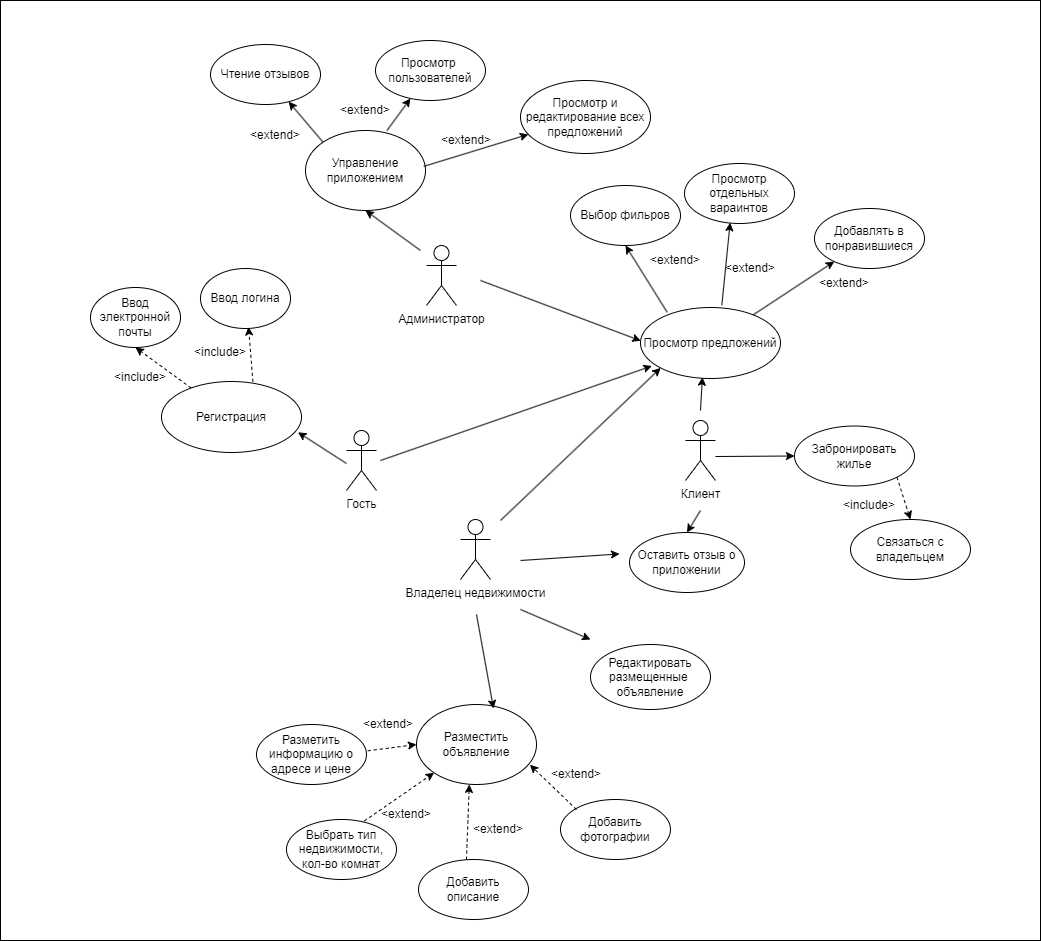

The diagram above was exported from draw.io. Its source (the exported page's mxGraphModel, read from the mxfile embedded in the PNG):
<mxGraphModel dx="3047" dy="968" grid="1" gridSize="10" guides="1" tooltips="1" connect="1" arrows="1" fold="1" page="1" pageScale="1" pageWidth="1169" pageHeight="1654" math="0" shadow="0">
  <root>
    <mxCell id="0" />
    <mxCell id="1" parent="0" />
    <mxCell id="BEH54TiBlcnUwZAmzQCt-11" value="" style="rounded=0;whiteSpace=wrap;html=1;" vertex="1" parent="1">
      <mxGeometry x="-520" y="870" width="1040" height="940" as="geometry" />
    </mxCell>
    <mxCell id="AF2qDbJvQdanWRBx26S7-1" value="Клиент" style="shape=umlActor;verticalLabelPosition=bottom;verticalAlign=top;html=1;outlineConnect=0;" parent="1" vertex="1">
      <mxGeometry x="165" y="1290" width="30" height="60" as="geometry" />
    </mxCell>
    <mxCell id="AF2qDbJvQdanWRBx26S7-2" value="Владелец недвижимости" style="shape=umlActor;verticalLabelPosition=bottom;verticalAlign=top;html=1;outlineConnect=0;" parent="1" vertex="1">
      <mxGeometry x="-60" y="1389" width="30" height="60" as="geometry" />
    </mxCell>
    <mxCell id="AF2qDbJvQdanWRBx26S7-3" value="Администратор" style="shape=umlActor;verticalLabelPosition=bottom;verticalAlign=top;html=1;outlineConnect=0;" parent="1" vertex="1">
      <mxGeometry x="-94" y="1115" width="30" height="60" as="geometry" />
    </mxCell>
    <mxCell id="AF2qDbJvQdanWRBx26S7-6" value="" style="endArrow=classic;html=1;rounded=0;" parent="1" target="AF2qDbJvQdanWRBx26S7-7" edge="1">
      <mxGeometry width="50" height="50" relative="1" as="geometry">
        <mxPoint x="195" y="1326" as="sourcePoint" />
        <mxPoint x="435" y="1295" as="targetPoint" />
        <Array as="points" />
      </mxGeometry>
    </mxCell>
    <mxCell id="AF2qDbJvQdanWRBx26S7-7" value="Забронировать жилье" style="ellipse;whiteSpace=wrap;html=1;" parent="1" vertex="1">
      <mxGeometry x="274" y="1295.5" width="120" height="60" as="geometry" />
    </mxCell>
    <mxCell id="AF2qDbJvQdanWRBx26S7-8" value="Оставить отзыв о приложении" style="ellipse;whiteSpace=wrap;html=1;" parent="1" vertex="1">
      <mxGeometry x="109" y="1402" width="115" height="60" as="geometry" />
    </mxCell>
    <mxCell id="AF2qDbJvQdanWRBx26S7-9" value="Разместить объявление" style="ellipse;whiteSpace=wrap;html=1;" parent="1" vertex="1">
      <mxGeometry x="-104" y="1574" width="120" height="80" as="geometry" />
    </mxCell>
    <mxCell id="AF2qDbJvQdanWRBx26S7-10" value="Управление приложением" style="ellipse;whiteSpace=wrap;html=1;" parent="1" vertex="1">
      <mxGeometry x="-215" y="1000" width="120" height="80" as="geometry" />
    </mxCell>
    <mxCell id="AF2qDbJvQdanWRBx26S7-11" value="Добавить фотографии" style="ellipse;whiteSpace=wrap;html=1;" parent="1" vertex="1">
      <mxGeometry x="40" y="1669" width="110" height="60" as="geometry" />
    </mxCell>
    <mxCell id="AF2qDbJvQdanWRBx26S7-13" value="Редактировать размещенные&amp;nbsp; объявление" style="ellipse;whiteSpace=wrap;html=1;" parent="1" vertex="1">
      <mxGeometry x="70" y="1514" width="120" height="65" as="geometry" />
    </mxCell>
    <mxCell id="AF2qDbJvQdanWRBx26S7-14" value="Просмотр предложений" style="ellipse;whiteSpace=wrap;html=1;" parent="1" vertex="1">
      <mxGeometry x="120" y="1177" width="140" height="71" as="geometry" />
    </mxCell>
    <mxCell id="AF2qDbJvQdanWRBx26S7-15" value="Просмотр&amp;nbsp; пользователей" style="ellipse;whiteSpace=wrap;html=1;" parent="1" vertex="1">
      <mxGeometry x="-145" y="910" width="110" height="60" as="geometry" />
    </mxCell>
    <mxCell id="AF2qDbJvQdanWRBx26S7-17" value="" style="endArrow=classic;html=1;rounded=0;dashed=1;entryX=0.5;entryY=0;entryDx=0;entryDy=0;exitX=1;exitY=1;exitDx=0;exitDy=0;" parent="1" source="AF2qDbJvQdanWRBx26S7-7" target="G-Xcb8-_PhSPAG99c-uL-10" edge="1">
      <mxGeometry width="50" height="50" relative="1" as="geometry">
        <mxPoint x="385" y="1445" as="sourcePoint" />
        <mxPoint x="375" y="1375" as="targetPoint" />
      </mxGeometry>
    </mxCell>
    <mxCell id="AF2qDbJvQdanWRBx26S7-18" value="&amp;lt;include&amp;gt;" style="text;html=1;strokeColor=none;fillColor=none;align=center;verticalAlign=middle;whiteSpace=wrap;rounded=0;" parent="1" vertex="1">
      <mxGeometry x="-410" y="1232" width="60" height="30" as="geometry" />
    </mxCell>
    <mxCell id="AF2qDbJvQdanWRBx26S7-24" value="" style="endArrow=classic;html=1;rounded=0;entryX=0.002;entryY=0.469;entryDx=0;entryDy=0;entryPerimeter=0;" parent="1" target="AF2qDbJvQdanWRBx26S7-14" edge="1">
      <mxGeometry width="50" height="50" relative="1" as="geometry">
        <mxPoint x="-40" y="1150" as="sourcePoint" />
        <mxPoint x="170" y="1073" as="targetPoint" />
      </mxGeometry>
    </mxCell>
    <mxCell id="AF2qDbJvQdanWRBx26S7-25" value="" style="endArrow=classic;html=1;rounded=0;entryX=0.642;entryY=0.05;entryDx=0;entryDy=0;entryPerimeter=0;" parent="1" target="AF2qDbJvQdanWRBx26S7-9" edge="1">
      <mxGeometry width="50" height="50" relative="1" as="geometry">
        <mxPoint x="-44" y="1484" as="sourcePoint" />
        <mxPoint x="621" y="1474" as="targetPoint" />
      </mxGeometry>
    </mxCell>
    <mxCell id="AF2qDbJvQdanWRBx26S7-29" value="" style="endArrow=classic;html=1;rounded=0;dashed=1;entryX=0.945;entryY=0.753;entryDx=0;entryDy=0;entryPerimeter=0;exitX=0.145;exitY=0.167;exitDx=0;exitDy=0;exitPerimeter=0;" parent="1" source="AF2qDbJvQdanWRBx26S7-11" target="AF2qDbJvQdanWRBx26S7-9" edge="1">
      <mxGeometry width="50" height="50" relative="1" as="geometry">
        <mxPoint x="48" y="1669" as="sourcePoint" />
        <mxPoint x="18" y="1639" as="targetPoint" />
      </mxGeometry>
    </mxCell>
    <mxCell id="AF2qDbJvQdanWRBx26S7-35" value="&amp;lt;extend&amp;gt;" style="text;html=1;strokeColor=none;fillColor=none;align=center;verticalAlign=middle;whiteSpace=wrap;rounded=0;" parent="1" vertex="1">
      <mxGeometry x="-185" y="965" width="60" height="30" as="geometry" />
    </mxCell>
    <mxCell id="AF2qDbJvQdanWRBx26S7-37" value="" style="endArrow=classic;html=1;rounded=0;exitX=0.679;exitY=0;exitDx=0;exitDy=0;exitPerimeter=0;" parent="1" source="AF2qDbJvQdanWRBx26S7-10" target="AF2qDbJvQdanWRBx26S7-15" edge="1">
      <mxGeometry width="50" height="50" relative="1" as="geometry">
        <mxPoint x="-145" y="1065" as="sourcePoint" />
        <mxPoint x="-55" y="1005" as="targetPoint" />
      </mxGeometry>
    </mxCell>
    <mxCell id="AF2qDbJvQdanWRBx26S7-42" value="&amp;lt;extend&amp;gt;" style="text;html=1;strokeColor=none;fillColor=none;align=center;verticalAlign=middle;whiteSpace=wrap;rounded=0;" parent="1" vertex="1">
      <mxGeometry x="26" y="1629" width="60" height="30" as="geometry" />
    </mxCell>
    <mxCell id="G-Xcb8-_PhSPAG99c-uL-1" value="Добавить описание" style="ellipse;whiteSpace=wrap;html=1;" parent="1" vertex="1">
      <mxGeometry x="-102" y="1729" width="110" height="60" as="geometry" />
    </mxCell>
    <mxCell id="G-Xcb8-_PhSPAG99c-uL-2" value="" style="endArrow=classic;html=1;rounded=0;dashed=1;exitX=0.436;exitY=0;exitDx=0;exitDy=0;exitPerimeter=0;entryX=0.44;entryY=0.999;entryDx=0;entryDy=0;entryPerimeter=0;" parent="1" source="G-Xcb8-_PhSPAG99c-uL-1" target="AF2qDbJvQdanWRBx26S7-9" edge="1">
      <mxGeometry width="50" height="50" relative="1" as="geometry">
        <mxPoint x="-94" y="1729" as="sourcePoint" />
        <mxPoint x="-54" y="1669" as="targetPoint" />
      </mxGeometry>
    </mxCell>
    <mxCell id="G-Xcb8-_PhSPAG99c-uL-3" value="&amp;lt;extend&amp;gt;" style="text;html=1;strokeColor=none;fillColor=none;align=center;verticalAlign=middle;whiteSpace=wrap;rounded=0;" parent="1" vertex="1">
      <mxGeometry x="-52" y="1684" width="60" height="30" as="geometry" />
    </mxCell>
    <mxCell id="G-Xcb8-_PhSPAG99c-uL-4" value="Выбрать тип недвижимости, кол-во комнат" style="ellipse;whiteSpace=wrap;html=1;" parent="1" vertex="1">
      <mxGeometry x="-234" y="1689" width="110" height="60" as="geometry" />
    </mxCell>
    <mxCell id="G-Xcb8-_PhSPAG99c-uL-5" value="" style="endArrow=classic;html=1;rounded=0;dashed=1;entryX=0;entryY=1;entryDx=0;entryDy=0;exitX=0.707;exitY=0.026;exitDx=0;exitDy=0;exitPerimeter=0;" parent="1" source="G-Xcb8-_PhSPAG99c-uL-4" target="AF2qDbJvQdanWRBx26S7-9" edge="1">
      <mxGeometry width="50" height="50" relative="1" as="geometry">
        <mxPoint x="-152" y="1683.9999999999995" as="sourcePoint" />
        <mxPoint x="-122" y="1653.9999999999995" as="targetPoint" />
      </mxGeometry>
    </mxCell>
    <mxCell id="G-Xcb8-_PhSPAG99c-uL-6" value="&amp;lt;extend&amp;gt;" style="text;html=1;strokeColor=none;fillColor=none;align=center;verticalAlign=middle;whiteSpace=wrap;rounded=0;" parent="1" vertex="1">
      <mxGeometry x="-144" y="1669" width="60" height="30" as="geometry" />
    </mxCell>
    <mxCell id="G-Xcb8-_PhSPAG99c-uL-7" value="Разметить информацию о адресе и цене" style="ellipse;whiteSpace=wrap;html=1;" parent="1" vertex="1">
      <mxGeometry x="-264" y="1594" width="110" height="60" as="geometry" />
    </mxCell>
    <mxCell id="G-Xcb8-_PhSPAG99c-uL-8" value="" style="endArrow=classic;html=1;rounded=0;dashed=1;entryX=0;entryY=0.5;entryDx=0;entryDy=0;exitX=1.012;exitY=0.439;exitDx=0;exitDy=0;exitPerimeter=0;" parent="1" source="G-Xcb8-_PhSPAG99c-uL-7" target="AF2qDbJvQdanWRBx26S7-9" edge="1">
      <mxGeometry width="50" height="50" relative="1" as="geometry">
        <mxPoint x="-144" y="1618.9999999999995" as="sourcePoint" />
        <mxPoint x="-114" y="1619" as="targetPoint" />
      </mxGeometry>
    </mxCell>
    <mxCell id="G-Xcb8-_PhSPAG99c-uL-9" value="&amp;lt;extend&amp;gt;" style="text;html=1;strokeColor=none;fillColor=none;align=center;verticalAlign=middle;whiteSpace=wrap;rounded=0;" parent="1" vertex="1">
      <mxGeometry x="-162" y="1579" width="60" height="30" as="geometry" />
    </mxCell>
    <mxCell id="G-Xcb8-_PhSPAG99c-uL-10" value="Связаться с владельцем" style="ellipse;whiteSpace=wrap;html=1;" parent="1" vertex="1">
      <mxGeometry x="330" y="1389" width="120" height="60" as="geometry" />
    </mxCell>
    <mxCell id="G-Xcb8-_PhSPAG99c-uL-11" value="" style="endArrow=classic;html=1;rounded=0;" parent="1" edge="1">
      <mxGeometry width="50" height="50" relative="1" as="geometry">
        <mxPoint y="1479" as="sourcePoint" />
        <mxPoint x="70" y="1509" as="targetPoint" />
      </mxGeometry>
    </mxCell>
    <mxCell id="G-Xcb8-_PhSPAG99c-uL-12" value="" style="endArrow=classic;html=1;rounded=0;entryX=0.081;entryY=0.824;entryDx=0;entryDy=0;entryPerimeter=0;" parent="1" target="AF2qDbJvQdanWRBx26S7-14" edge="1">
      <mxGeometry width="50" height="50" relative="1" as="geometry">
        <mxPoint x="-140" y="1330" as="sourcePoint" />
        <mxPoint x="530" y="1130" as="targetPoint" />
      </mxGeometry>
    </mxCell>
    <mxCell id="G-Xcb8-_PhSPAG99c-uL-15" value="" style="endArrow=classic;html=1;rounded=0;entryX=0.5;entryY=0;entryDx=0;entryDy=0;" parent="1" target="AF2qDbJvQdanWRBx26S7-8" edge="1">
      <mxGeometry width="50" height="50" relative="1" as="geometry">
        <mxPoint x="180" y="1380" as="sourcePoint" />
        <mxPoint x="410" y="1259" as="targetPoint" />
      </mxGeometry>
    </mxCell>
    <mxCell id="G-Xcb8-_PhSPAG99c-uL-16" value="Просмотр отдельных вараинтов" style="ellipse;whiteSpace=wrap;html=1;" parent="1" vertex="1">
      <mxGeometry x="164" y="1033" width="110" height="60" as="geometry" />
    </mxCell>
    <mxCell id="G-Xcb8-_PhSPAG99c-uL-17" value="&amp;lt;extend&amp;gt;" style="text;html=1;strokeColor=none;fillColor=none;align=center;verticalAlign=middle;whiteSpace=wrap;rounded=0;" parent="1" vertex="1">
      <mxGeometry x="200" y="1123" width="60" height="30" as="geometry" />
    </mxCell>
    <mxCell id="G-Xcb8-_PhSPAG99c-uL-19" value="Добавлять в понравившиеся" style="ellipse;whiteSpace=wrap;html=1;" parent="1" vertex="1">
      <mxGeometry x="294" y="1078" width="110" height="60" as="geometry" />
    </mxCell>
    <mxCell id="G-Xcb8-_PhSPAG99c-uL-20" value="&amp;lt;extend&amp;gt;" style="text;html=1;strokeColor=none;fillColor=none;align=center;verticalAlign=middle;whiteSpace=wrap;rounded=0;" parent="1" vertex="1">
      <mxGeometry x="294" y="1138" width="60" height="30" as="geometry" />
    </mxCell>
    <mxCell id="G-Xcb8-_PhSPAG99c-uL-21" value="" style="endArrow=classic;html=1;rounded=0;" parent="1" source="AF2qDbJvQdanWRBx26S7-14" target="G-Xcb8-_PhSPAG99c-uL-19" edge="1">
      <mxGeometry width="50" height="50" relative="1" as="geometry">
        <mxPoint x="300" y="1119" as="sourcePoint" />
        <mxPoint x="440" y="1081.5" as="targetPoint" />
      </mxGeometry>
    </mxCell>
    <mxCell id="G-Xcb8-_PhSPAG99c-uL-22" value="Просмотр и редактирование всех предложений" style="ellipse;whiteSpace=wrap;html=1;" parent="1" vertex="1">
      <mxGeometry y="950" width="130" height="73" as="geometry" />
    </mxCell>
    <mxCell id="G-Xcb8-_PhSPAG99c-uL-24" value="" style="endArrow=classic;html=1;rounded=0;exitX=0.986;exitY=0.448;exitDx=0;exitDy=0;exitPerimeter=0;" parent="1" source="AF2qDbJvQdanWRBx26S7-10" target="G-Xcb8-_PhSPAG99c-uL-22" edge="1">
      <mxGeometry width="50" height="50" relative="1" as="geometry">
        <mxPoint x="-105" y="1115" as="sourcePoint" />
        <mxPoint x="45" y="1102" as="targetPoint" />
      </mxGeometry>
    </mxCell>
    <mxCell id="G-Xcb8-_PhSPAG99c-uL-25" value="Чтение отзывов" style="ellipse;whiteSpace=wrap;html=1;" parent="1" vertex="1">
      <mxGeometry x="-310" y="914" width="110" height="60" as="geometry" />
    </mxCell>
    <mxCell id="G-Xcb8-_PhSPAG99c-uL-26" value="&amp;lt;extend&amp;gt;" style="text;html=1;strokeColor=none;fillColor=none;align=center;verticalAlign=middle;whiteSpace=wrap;rounded=0;" parent="1" vertex="1">
      <mxGeometry x="-275" y="990" width="60" height="30" as="geometry" />
    </mxCell>
    <mxCell id="G-Xcb8-_PhSPAG99c-uL-27" value="" style="endArrow=classic;html=1;rounded=0;exitX=0;exitY=0;exitDx=0;exitDy=0;" parent="1" source="AF2qDbJvQdanWRBx26S7-10" target="G-Xcb8-_PhSPAG99c-uL-25" edge="1">
      <mxGeometry width="50" height="50" relative="1" as="geometry">
        <mxPoint x="-135" y="1345" as="sourcePoint" />
        <mxPoint x="-45" y="1285" as="targetPoint" />
      </mxGeometry>
    </mxCell>
    <mxCell id="G-Xcb8-_PhSPAG99c-uL-28" value="" style="endArrow=classic;html=1;rounded=0;exitX=0.581;exitY=-0.033;exitDx=0;exitDy=0;exitPerimeter=0;entryX=0.415;entryY=0.986;entryDx=0;entryDy=0;entryPerimeter=0;" parent="1" source="AF2qDbJvQdanWRBx26S7-14" target="G-Xcb8-_PhSPAG99c-uL-16" edge="1">
      <mxGeometry width="50" height="50" relative="1" as="geometry">
        <mxPoint x="184" y="1081.5" as="sourcePoint" />
        <mxPoint x="262" y="1035.5" as="targetPoint" />
      </mxGeometry>
    </mxCell>
    <mxCell id="G-Xcb8-_PhSPAG99c-uL-29" value="Выбор фильров" style="ellipse;whiteSpace=wrap;html=1;" parent="1" vertex="1">
      <mxGeometry x="50" y="1055" width="110" height="60" as="geometry" />
    </mxCell>
    <mxCell id="G-Xcb8-_PhSPAG99c-uL-30" value="&amp;lt;extend&amp;gt;" style="text;html=1;strokeColor=none;fillColor=none;align=center;verticalAlign=middle;whiteSpace=wrap;rounded=0;" parent="1" vertex="1">
      <mxGeometry x="125" y="1115" width="60" height="30" as="geometry" />
    </mxCell>
    <mxCell id="G-Xcb8-_PhSPAG99c-uL-31" value="" style="endArrow=classic;html=1;rounded=0;exitX=0.191;exitY=0.068;exitDx=0;exitDy=0;exitPerimeter=0;entryX=0.5;entryY=1;entryDx=0;entryDy=0;" parent="1" source="AF2qDbJvQdanWRBx26S7-14" target="G-Xcb8-_PhSPAG99c-uL-29" edge="1">
      <mxGeometry width="50" height="50" relative="1" as="geometry">
        <mxPoint x="196.01999999999998" y="1118.933" as="sourcePoint" />
        <mxPoint x="119" y="1045.57" as="targetPoint" />
      </mxGeometry>
    </mxCell>
    <mxCell id="G-Xcb8-_PhSPAG99c-uL-32" value="Регистрация" style="ellipse;whiteSpace=wrap;html=1;" parent="1" vertex="1">
      <mxGeometry x="-359" y="1251" width="140" height="71" as="geometry" />
    </mxCell>
    <mxCell id="G-Xcb8-_PhSPAG99c-uL-33" value="Ввод электронной почты" style="ellipse;whiteSpace=wrap;html=1;" parent="1" vertex="1">
      <mxGeometry x="-430" y="1157" width="90" height="60" as="geometry" />
    </mxCell>
    <mxCell id="G-Xcb8-_PhSPAG99c-uL-34" value="Ввод логина" style="ellipse;whiteSpace=wrap;html=1;" parent="1" vertex="1">
      <mxGeometry x="-320" y="1138" width="90" height="60" as="geometry" />
    </mxCell>
    <mxCell id="G-Xcb8-_PhSPAG99c-uL-35" value="" style="endArrow=classic;html=1;rounded=0;dashed=1;entryX=0.5;entryY=1;entryDx=0;entryDy=0;" parent="1" source="G-Xcb8-_PhSPAG99c-uL-32" target="G-Xcb8-_PhSPAG99c-uL-33" edge="1">
      <mxGeometry width="50" height="50" relative="1" as="geometry">
        <mxPoint x="-470" y="1211.5" as="sourcePoint" />
        <mxPoint x="-414" y="1216.5" as="targetPoint" />
      </mxGeometry>
    </mxCell>
    <mxCell id="G-Xcb8-_PhSPAG99c-uL-36" value="" style="endArrow=classic;html=1;rounded=0;dashed=1;entryX=0.5;entryY=1;entryDx=0;entryDy=0;exitX=0.653;exitY=0.004;exitDx=0;exitDy=0;exitPerimeter=0;" parent="1" source="G-Xcb8-_PhSPAG99c-uL-32" edge="1">
      <mxGeometry width="50" height="50" relative="1" as="geometry">
        <mxPoint x="-377.8600000000001" y="1226.4950000000001" as="sourcePoint" />
        <mxPoint x="-272" y="1196.5000000000002" as="targetPoint" />
      </mxGeometry>
    </mxCell>
    <mxCell id="G-Xcb8-_PhSPAG99c-uL-37" value="&amp;lt;include&amp;gt;" style="text;html=1;strokeColor=none;fillColor=none;align=center;verticalAlign=middle;whiteSpace=wrap;rounded=0;" parent="1" vertex="1">
      <mxGeometry x="-330" y="1206.5" width="60" height="30" as="geometry" />
    </mxCell>
    <mxCell id="G-Xcb8-_PhSPAG99c-uL-41" value="&amp;lt;include&amp;gt;" style="text;html=1;strokeColor=none;fillColor=none;align=center;verticalAlign=middle;whiteSpace=wrap;rounded=0;" parent="1" vertex="1">
      <mxGeometry x="319" y="1360" width="60" height="30" as="geometry" />
    </mxCell>
    <mxCell id="BEH54TiBlcnUwZAmzQCt-1" value="Гость" style="shape=umlActor;verticalLabelPosition=bottom;verticalAlign=top;html=1;outlineConnect=0;" vertex="1" parent="1">
      <mxGeometry x="-174" y="1300" width="30" height="60" as="geometry" />
    </mxCell>
    <mxCell id="BEH54TiBlcnUwZAmzQCt-2" value="" style="endArrow=classic;html=1;rounded=0;entryX=0.975;entryY=0.715;entryDx=0;entryDy=0;entryPerimeter=0;" edge="1" parent="1" target="G-Xcb8-_PhSPAG99c-uL-32">
      <mxGeometry width="50" height="50" relative="1" as="geometry">
        <mxPoint x="-174" y="1333" as="sourcePoint" />
        <mxPoint x="-284" y="1283" as="targetPoint" />
      </mxGeometry>
    </mxCell>
    <mxCell id="BEH54TiBlcnUwZAmzQCt-5" value="" style="endArrow=classic;html=1;rounded=0;" edge="1" parent="1">
      <mxGeometry width="50" height="50" relative="1" as="geometry">
        <mxPoint y="1430" as="sourcePoint" />
        <mxPoint x="99" y="1423.44" as="targetPoint" />
        <Array as="points" />
      </mxGeometry>
    </mxCell>
    <mxCell id="BEH54TiBlcnUwZAmzQCt-7" value="" style="endArrow=classic;html=1;rounded=0;entryX=0;entryY=1;entryDx=0;entryDy=0;" edge="1" parent="1" target="AF2qDbJvQdanWRBx26S7-14">
      <mxGeometry width="50" height="50" relative="1" as="geometry">
        <mxPoint x="-20" y="1390" as="sourcePoint" />
        <mxPoint x="60" y="1460" as="targetPoint" />
      </mxGeometry>
    </mxCell>
    <mxCell id="BEH54TiBlcnUwZAmzQCt-8" value="" style="endArrow=classic;html=1;rounded=0;entryX=0.442;entryY=0.982;entryDx=0;entryDy=0;entryPerimeter=0;" edge="1" parent="1" target="AF2qDbJvQdanWRBx26S7-14">
      <mxGeometry width="50" height="50" relative="1" as="geometry">
        <mxPoint x="180" y="1280" as="sourcePoint" />
        <mxPoint x="190" y="1280" as="targetPoint" />
      </mxGeometry>
    </mxCell>
    <mxCell id="G-Xcb8-_PhSPAG99c-uL-23" value="&amp;lt;extend&amp;gt;" style="text;html=1;strokeColor=none;fillColor=none;align=center;verticalAlign=middle;whiteSpace=wrap;rounded=0;" parent="1" vertex="1">
      <mxGeometry x="-84" y="995" width="60" height="30" as="geometry" />
    </mxCell>
    <mxCell id="BEH54TiBlcnUwZAmzQCt-10" value="" style="endArrow=classic;html=1;rounded=0;entryX=0.5;entryY=1;entryDx=0;entryDy=0;" edge="1" parent="1" target="AF2qDbJvQdanWRBx26S7-10">
      <mxGeometry width="50" height="50" relative="1" as="geometry">
        <mxPoint x="-100" y="1120" as="sourcePoint" />
        <mxPoint x="-60" y="1110" as="targetPoint" />
      </mxGeometry>
    </mxCell>
  </root>
</mxGraphModel>